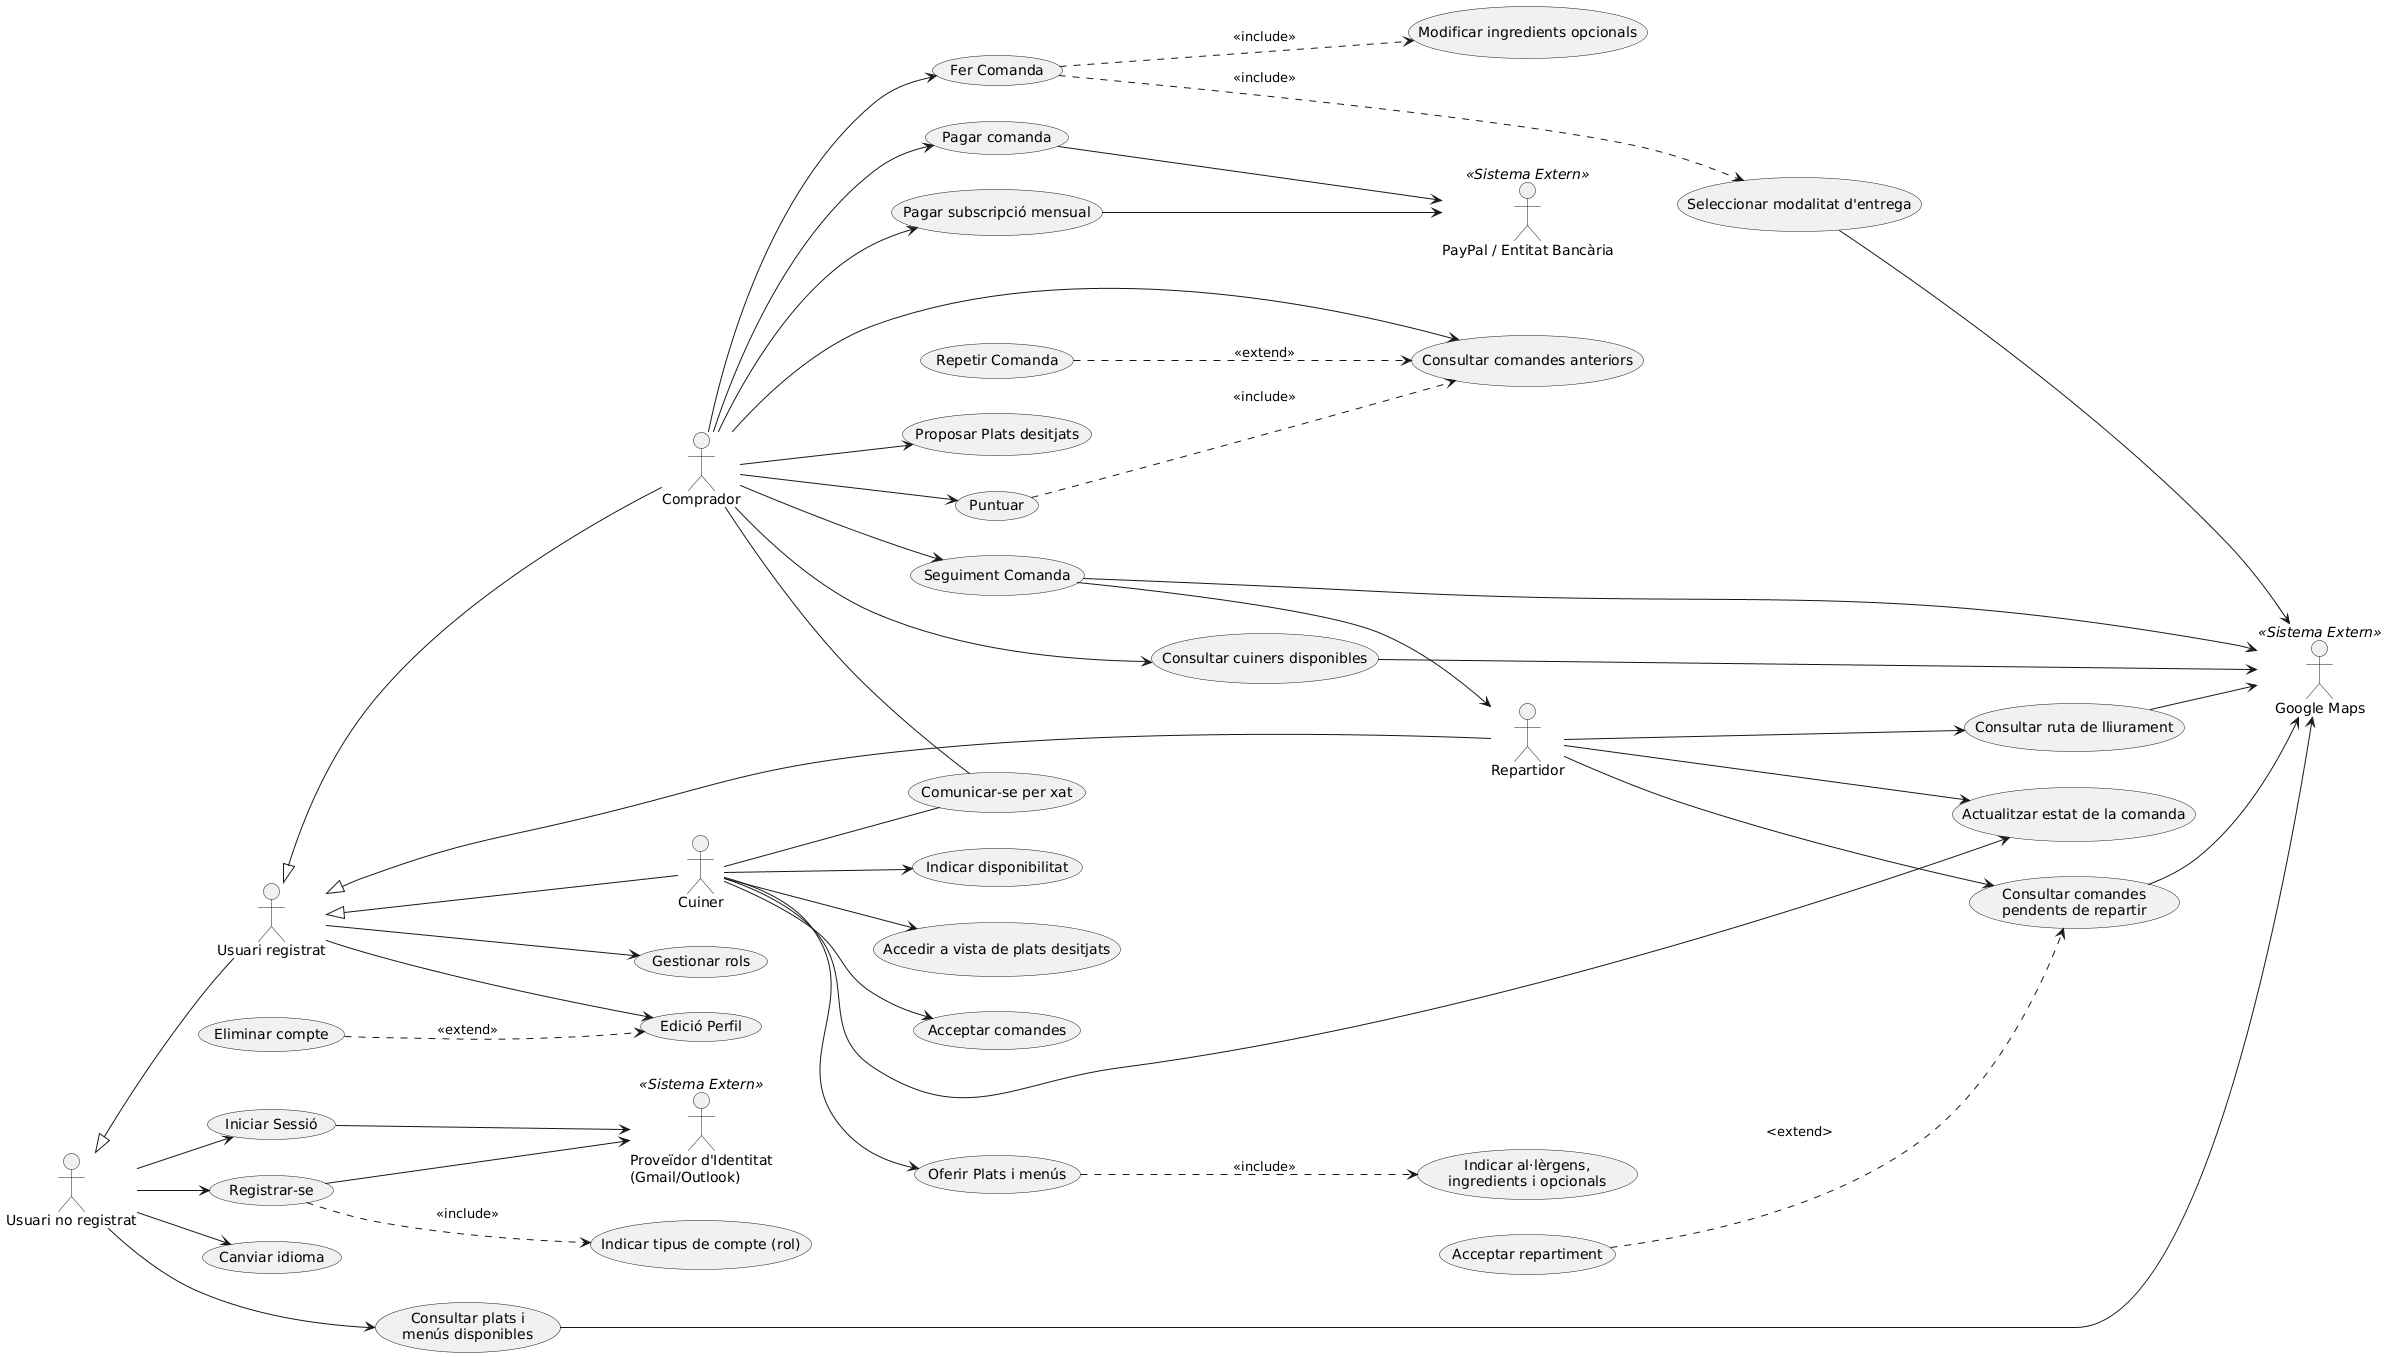

The diagram above was rendered by PlantUML. Its source (embedded in the PNG):
@startuml
skinparam actorStyle stickman
left to right direction

' --- DEFINICIÓ D'ACTORS ---

actor "Usuari no registrat" as UNR
actor "Usuari registrat" as UR
actor "Comprador" as Comprador
actor "Cuiner" as Cuiner
actor "Repartidor" as Repartidor

' Actors Externs
actor "Google Maps" <<Sistema Extern>> as Gmaps
actor "PayPal / Entitat Bancària" <<Sistema Extern>> as Banc
actor "Proveïdor d'Identitat\n(Gmail/Outlook)" <<Sistema Extern>> as OAuth

' Herències d'actors
UR -up-|> UNR
Comprador -up-|> UR
Cuiner -up-|> UR
Repartidor -up-|> UR

' --- CASOS D'ÚS ---

' Usuari no registrat
usecase "Registrar-se" as UC_Reg
usecase "Indicar tipus de compte (rol)" as UC_Rol
usecase "Iniciar Sessió" as UC_Login
usecase "Consultar plats i\nmenús disponibles" as UC_ConsPlats
usecase "Canviar idioma" as UC_Idioma

' Usuari registrat
usecase "Edició Perfil" as UC_Perfil
usecase "Eliminar compte" as UC_Eliminar
usecase "Gestionar rols" as UC_GestRol

' Comprador
usecase "Consultar cuiners disponibles" as UC_ConsCuiners
usecase "Fer Comanda" as UC_FerComanda
usecase "Modificar ingredients opcionals" as UC_ModIngr
usecase "Seleccionar modalitat d'entrega" as UC_ModEntrega
usecase "Pagar comanda" as UC_PagarCom
usecase "Consultar comandes anteriors" as UC_Historial
usecase "Seguiment Comanda" as UC_Seguiment
usecase "Puntuar" as UC_Puntuar
usecase "Proposar Plats desitjats" as UC_Proposar
usecase "Comunicar-se per xat" as UC_Xat
usecase "Repetir Comanda" as UC_Repetir
usecase "Pagar subscripció mensual" as UC_Subs

' Cuiner
usecase "Oferir Plats i menús" as UC_Oferir
usecase "Indicar al·lèrgens,\ningredients i opcionals" as UC_DetallsPlat
usecase "Indicar disponibilitat" as UC_Disp
usecase "Accedir a vista de plats desitjats" as UC_VistaDesitjats
usecase "Acceptar comandes" as UC_AccComandes
usecase "Actualitzar estat de la comanda" as UC_Estat

' Repartidor
usecase "Consultar comandes\npendents de repartir" as UC_Pendents
usecase "Acceptar repartiment" as UC_AccRepartiment
usecase "Consultar ruta de lliurament" as UC_Ruta


' --- RELACIONS INTERNES (Includes/Extends) ---

UC_Reg ..> UC_Rol : <<include>>

' Gestió de compte
UC_Eliminar ..> UC_Perfil : <<extend>>

' Procés de Fer Comanda
UC_FerComanda ..> UC_ModEntrega : <<include>>
UC_FerComanda ..> UC_ModIngr : <<include>>
UC_Repetir ..> UC_Historial : <<extend>>

' Historial
UC_Puntuar ..> UC_Historial : <<include>>

' Cuiner
UC_Oferir ..> UC_DetallsPlat : <<include>>

' Repartidor
UC_AccRepartiment ..> UC_Pendents : <extend>


' --- CONEXIONS ACTORS -> CASOS D'ÚS ---

' Usuari no registrat
UNR --> UC_Reg
UNR --> UC_Login
UNR --> UC_ConsPlats
UNR --> UC_Idioma

' Usuari registrat
UR --> UC_Perfil
UR --> UC_GestRol

' Comprador
Comprador --> UC_ConsCuiners
Comprador --> UC_FerComanda
Comprador --> UC_Seguiment
Comprador --> UC_Historial
Comprador --> UC_Proposar
Comprador -- UC_Xat
Comprador --> UC_Subs
Comprador --> UC_PagarCom
Comprador --> UC_Puntuar

' Cuiner
Cuiner --> UC_Oferir
Cuiner --> UC_Disp
Cuiner --> UC_VistaDesitjats
Cuiner --> UC_Estat
Cuiner --> UC_AccComandes
Cuiner -- UC_Xat

' Repartidor
Repartidor --> UC_Pendents
Repartidor --> UC_Estat
Repartidor --> UC_Ruta
UC_Seguiment --> Repartidor

' --- CONEXIONS SISTEMES EXTERNS ---

' Autenticació
UC_Reg --> OAuth
UC_Login --> OAuth

' Mapes / Localització
UC_ConsPlats --> Gmaps
UC_ConsCuiners --> Gmaps
UC_ModEntrega --> Gmaps
UC_Seguiment --> Gmaps
UC_Ruta --> Gmaps
UC_Pendents --> Gmaps

' Pagaments
UC_Subs --> Banc
UC_PagarCom --> Banc
@enduml